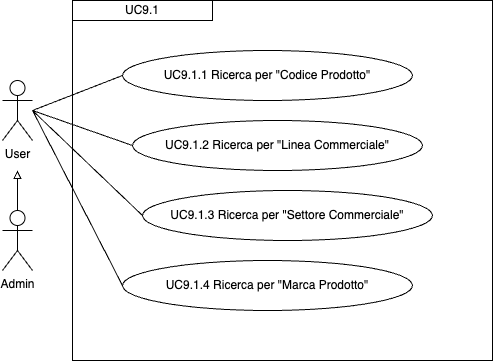

The diagram above was exported from draw.io. Its source (the exported page's mxGraphModel, read from the mxfile embedded in the PNG):
<mxGraphModel dx="954" dy="606" grid="1" gridSize="10" guides="1" tooltips="1" connect="1" arrows="1" fold="1" page="1" pageScale="1" pageWidth="827" pageHeight="1169" math="0" shadow="0">
  <root>
    <mxCell id="0" />
    <mxCell id="1" parent="0" />
    <mxCell id="yOsKdAiXaUmJQqZJwxGQ-2" value="User" style="shape=umlActor;verticalLabelPosition=bottom;verticalAlign=top;html=1;outlineConnect=0;" parent="1" vertex="1">
      <mxGeometry x="100" y="100" width="30" height="60" as="geometry" />
    </mxCell>
    <mxCell id="yOsKdAiXaUmJQqZJwxGQ-5" value="" style="endArrow=none;html=1;rounded=0;entryX=0;entryY=0.5;entryDx=0;entryDy=0;" parent="1" target="ITyMkUrVDDmeKqfgLVFN-1" edge="1">
      <mxGeometry width="50" height="50" relative="1" as="geometry">
        <mxPoint x="130" y="130" as="sourcePoint" />
        <mxPoint x="190" y="190" as="targetPoint" />
      </mxGeometry>
    </mxCell>
    <mxCell id="yOsKdAiXaUmJQqZJwxGQ-7" value="UC9.1" style="rounded=0;whiteSpace=wrap;html=1;" parent="1" vertex="1">
      <mxGeometry x="170" y="20" width="140" height="20" as="geometry" />
    </mxCell>
    <mxCell id="ITyMkUrVDDmeKqfgLVFN-1" value="UC9.1.1 Ricerca per &quot;Codice Prodotto&quot;" style="ellipse;whiteSpace=wrap;html=1;" parent="1" vertex="1">
      <mxGeometry x="220" y="70" width="290" height="50" as="geometry" />
    </mxCell>
    <mxCell id="1kKnx_cxKyCwDKirl4Hl-13" value="" style="rounded=0;whiteSpace=wrap;html=1;fillColor=none;" parent="1" vertex="1">
      <mxGeometry x="170" y="20" width="420" height="360" as="geometry" />
    </mxCell>
    <mxCell id="xbYEmHrR1fcDMuSyFGd--1" value="Admin" style="shape=umlActor;verticalLabelPosition=bottom;verticalAlign=top;html=1;outlineConnect=0;" vertex="1" parent="1">
      <mxGeometry x="100" y="230" width="30" height="60" as="geometry" />
    </mxCell>
    <mxCell id="xbYEmHrR1fcDMuSyFGd--2" value="" style="endArrow=block;html=1;rounded=0;exitX=0.5;exitY=0;exitDx=0;exitDy=0;exitPerimeter=0;endFill=0;" edge="1" parent="1" source="xbYEmHrR1fcDMuSyFGd--1">
      <mxGeometry width="50" height="50" relative="1" as="geometry">
        <mxPoint x="390" y="340" as="sourcePoint" />
        <mxPoint x="115" y="190" as="targetPoint" />
      </mxGeometry>
    </mxCell>
    <mxCell id="SI-GK8ge5DSnKhVswDPE-3" value="UC9.1.2 Ricerca per &quot;Linea Commerciale&quot;" style="ellipse;whiteSpace=wrap;html=1;" vertex="1" parent="1">
      <mxGeometry x="230" y="140" width="290" height="50" as="geometry" />
    </mxCell>
    <mxCell id="SI-GK8ge5DSnKhVswDPE-4" value="UC9.1.3 Ricerca per &quot;Settore Commerciale&quot;" style="ellipse;whiteSpace=wrap;html=1;" vertex="1" parent="1">
      <mxGeometry x="240" y="210" width="290" height="50" as="geometry" />
    </mxCell>
    <mxCell id="SI-GK8ge5DSnKhVswDPE-5" value="" style="endArrow=none;html=1;rounded=0;entryX=0;entryY=0.5;entryDx=0;entryDy=0;" edge="1" parent="1" target="SI-GK8ge5DSnKhVswDPE-3">
      <mxGeometry width="50" height="50" relative="1" as="geometry">
        <mxPoint x="130" y="130" as="sourcePoint" />
        <mxPoint x="230" y="105" as="targetPoint" />
      </mxGeometry>
    </mxCell>
    <mxCell id="SI-GK8ge5DSnKhVswDPE-6" value="" style="endArrow=none;html=1;rounded=0;entryX=0;entryY=0.5;entryDx=0;entryDy=0;" edge="1" parent="1" target="SI-GK8ge5DSnKhVswDPE-4">
      <mxGeometry width="50" height="50" relative="1" as="geometry">
        <mxPoint x="130" y="130" as="sourcePoint" />
        <mxPoint x="240" y="115" as="targetPoint" />
      </mxGeometry>
    </mxCell>
    <mxCell id="xbYEmHrR1fcDMuSyFGd--3" value="UC9.1.4 Ricerca per &quot;Marca Prodotto&quot;" style="ellipse;whiteSpace=wrap;html=1;" vertex="1" parent="1">
      <mxGeometry x="220" y="280" width="290" height="50" as="geometry" />
    </mxCell>
    <mxCell id="xbYEmHrR1fcDMuSyFGd--4" value="" style="endArrow=none;html=1;rounded=0;entryX=0;entryY=0.5;entryDx=0;entryDy=0;" edge="1" parent="1" target="xbYEmHrR1fcDMuSyFGd--3">
      <mxGeometry width="50" height="50" relative="1" as="geometry">
        <mxPoint x="130" y="130" as="sourcePoint" />
        <mxPoint x="230" y="245" as="targetPoint" />
      </mxGeometry>
    </mxCell>
  </root>
</mxGraphModel>